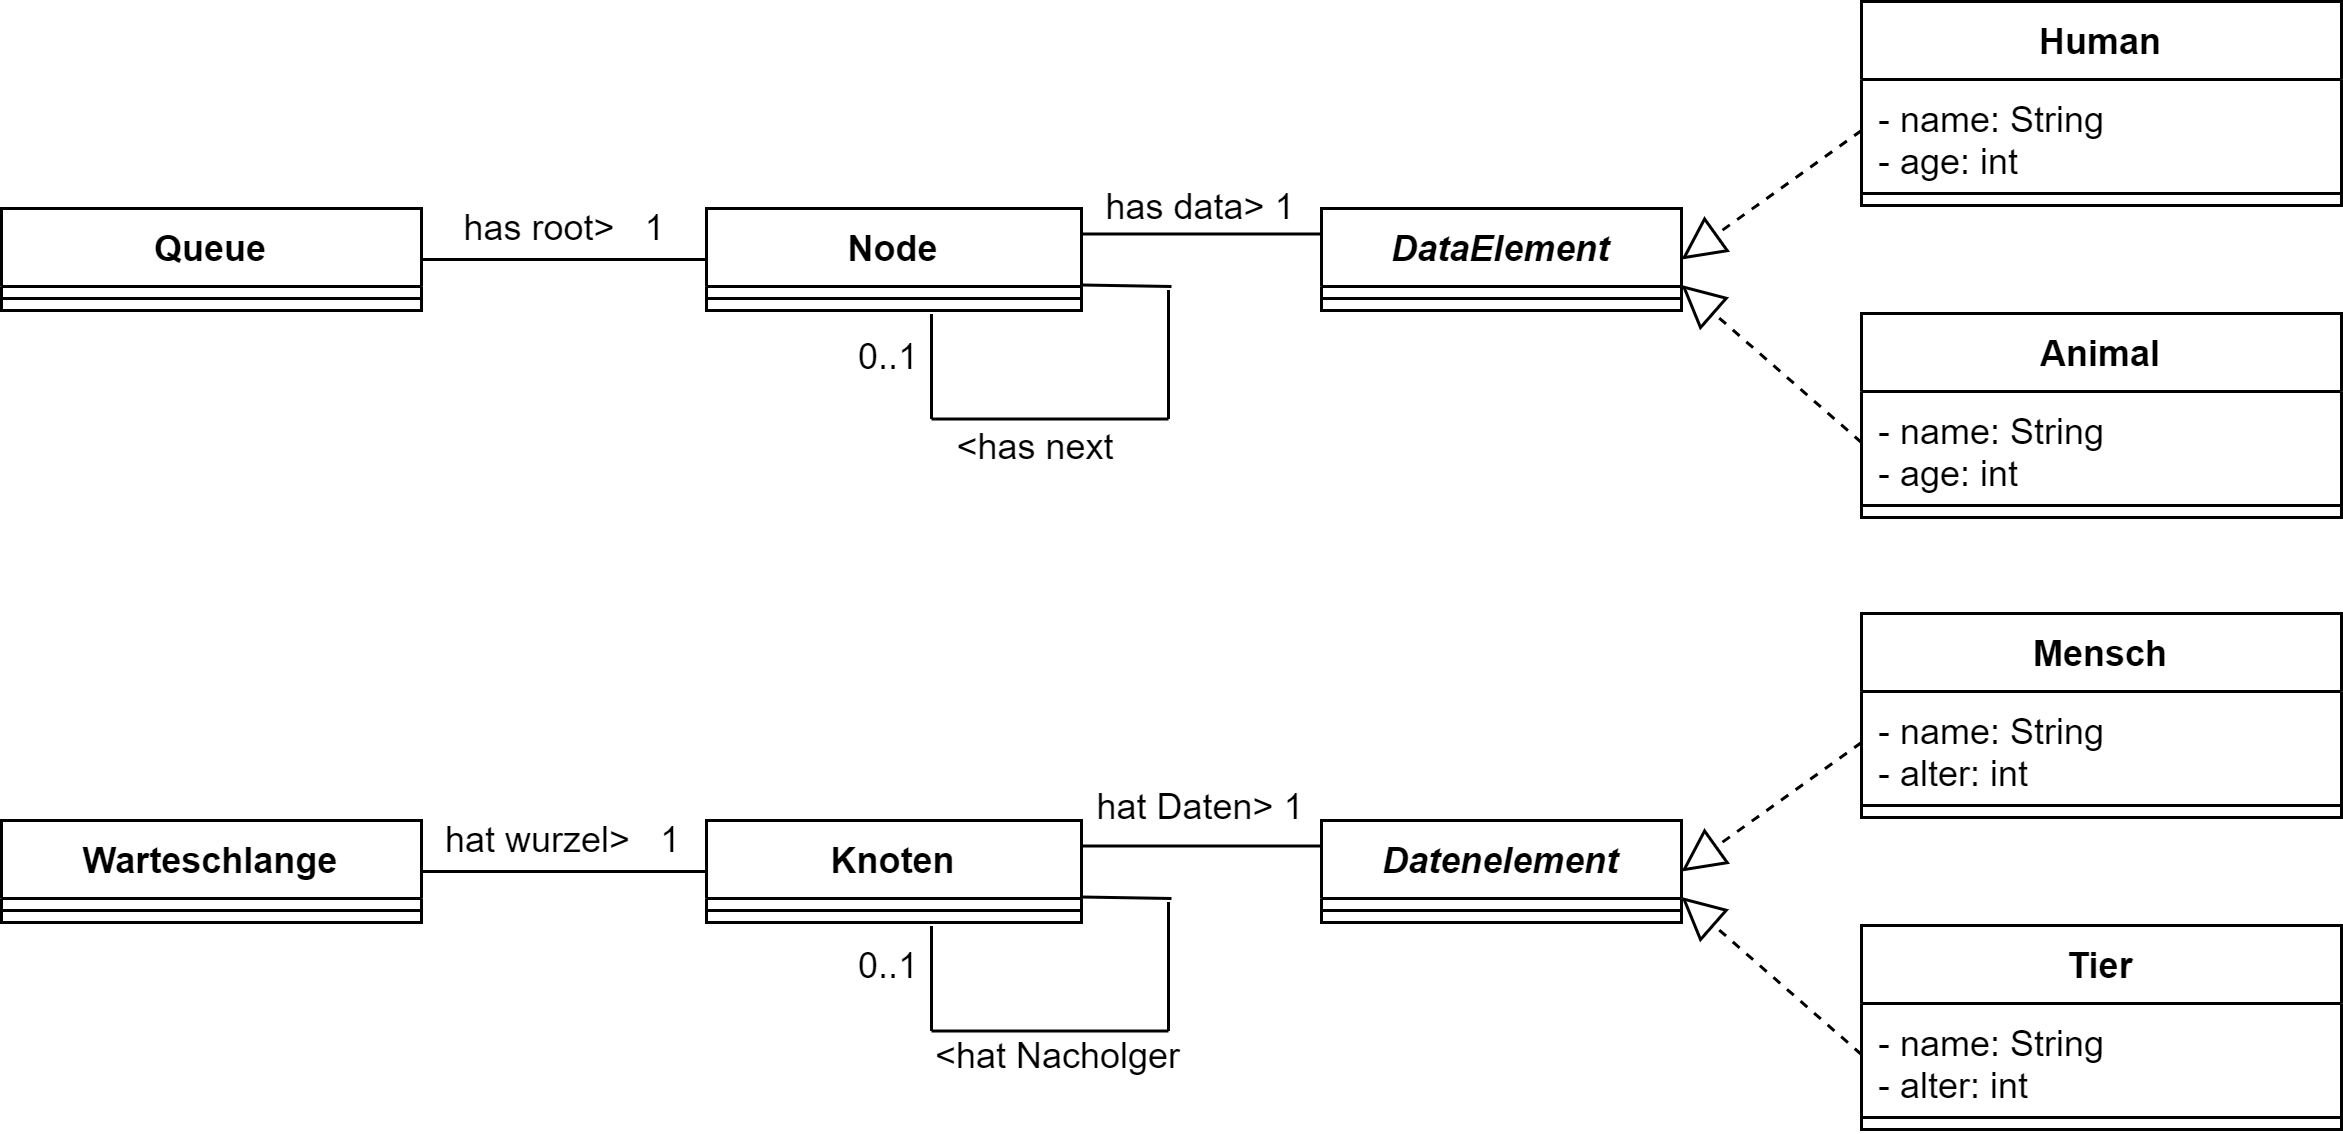

The diagram above was exported from draw.io. Its source (the exported page's mxGraphModel, read from the mxfile embedded in the PNG):
<mxGraphModel dx="115" dy="99" grid="1" gridSize="10" guides="1" tooltips="1" connect="1" arrows="1" fold="1" page="1" pageScale="1" pageWidth="827" pageHeight="1169" math="0" shadow="0">
  <root>
    <mxCell id="0" />
    <mxCell id="1" parent="0" />
    <mxCell id="2" value="Queue" style="swimlane;fontStyle=1;align=center;verticalAlign=top;childLayout=stackLayout;horizontal=1;startSize=26;horizontalStack=0;resizeParent=1;resizeParentMax=0;resizeLast=0;collapsible=1;marginBottom=0;" parent="1" vertex="1">
      <mxGeometry x="40" y="75" width="140" height="34" as="geometry" />
    </mxCell>
    <mxCell id="4" value="" style="line;strokeWidth=1;fillColor=none;align=left;verticalAlign=middle;spacingTop=-1;spacingLeft=3;spacingRight=3;rotatable=0;labelPosition=right;points=[];portConstraint=eastwest;" parent="2" vertex="1">
      <mxGeometry y="26" width="140" height="8" as="geometry" />
    </mxCell>
    <mxCell id="6" value="Node" style="swimlane;fontStyle=1;align=center;verticalAlign=top;childLayout=stackLayout;horizontal=1;startSize=26;horizontalStack=0;resizeParent=1;resizeParentMax=0;resizeLast=0;collapsible=1;marginBottom=0;" parent="1" vertex="1">
      <mxGeometry x="275" y="75" width="125" height="34" as="geometry" />
    </mxCell>
    <mxCell id="8" value="" style="line;strokeWidth=1;fillColor=none;align=left;verticalAlign=middle;spacingTop=-1;spacingLeft=3;spacingRight=3;rotatable=0;labelPosition=right;points=[];portConstraint=eastwest;" parent="6" vertex="1">
      <mxGeometry y="26" width="125" height="8" as="geometry" />
    </mxCell>
    <mxCell id="16" value="Human" style="swimlane;fontStyle=1;align=center;verticalAlign=top;childLayout=stackLayout;horizontal=1;startSize=26;horizontalStack=0;resizeParent=1;resizeParentMax=0;resizeLast=0;collapsible=1;marginBottom=0;" parent="1" vertex="1">
      <mxGeometry x="660" y="6" width="160" height="68" as="geometry" />
    </mxCell>
    <mxCell id="17" value="- name: String&#10;- age: int" style="text;strokeColor=none;fillColor=none;align=left;verticalAlign=top;spacingLeft=4;spacingRight=4;overflow=hidden;rotatable=0;points=[[0,0.5],[1,0.5]];portConstraint=eastwest;" parent="16" vertex="1">
      <mxGeometry y="26" width="160" height="34" as="geometry" />
    </mxCell>
    <mxCell id="18" value="" style="line;strokeWidth=1;fillColor=none;align=left;verticalAlign=middle;spacingTop=-1;spacingLeft=3;spacingRight=3;rotatable=0;labelPosition=right;points=[];portConstraint=eastwest;" parent="16" vertex="1">
      <mxGeometry y="60" width="160" height="8" as="geometry" />
    </mxCell>
    <mxCell id="20" value="" style="endArrow=none;html=1;exitX=1;exitY=0.5;exitDx=0;exitDy=0;entryX=0;entryY=0.5;entryDx=0;entryDy=0;endFill=0;" parent="1" source="2" target="6" edge="1">
      <mxGeometry width="50" height="50" relative="1" as="geometry">
        <mxPoint x="360" y="245" as="sourcePoint" />
        <mxPoint x="410" y="195" as="targetPoint" />
      </mxGeometry>
    </mxCell>
    <mxCell id="22" value="" style="endArrow=none;html=1;exitX=1;exitY=0.75;exitDx=0;exitDy=0;" parent="1" source="6" edge="1">
      <mxGeometry width="50" height="50" relative="1" as="geometry">
        <mxPoint x="410" y="65" as="sourcePoint" />
        <mxPoint x="430" y="101" as="targetPoint" />
      </mxGeometry>
    </mxCell>
    <mxCell id="23" value="" style="endArrow=none;html=1;" parent="1" edge="1">
      <mxGeometry width="50" height="50" relative="1" as="geometry">
        <mxPoint x="429" y="145.17000000000002" as="sourcePoint" />
        <mxPoint x="429" y="102.17" as="targetPoint" />
      </mxGeometry>
    </mxCell>
    <mxCell id="24" value="" style="endArrow=none;html=1;" parent="1" edge="1">
      <mxGeometry width="50" height="50" relative="1" as="geometry">
        <mxPoint x="350" y="145.17000000000002" as="sourcePoint" />
        <mxPoint x="429" y="145.17000000000002" as="targetPoint" />
      </mxGeometry>
    </mxCell>
    <mxCell id="25" value="" style="endArrow=none;html=1;endFill=0;" parent="1" edge="1">
      <mxGeometry width="50" height="50" relative="1" as="geometry">
        <mxPoint x="350" y="145.17000000000002" as="sourcePoint" />
        <mxPoint x="350" y="110.17" as="targetPoint" />
      </mxGeometry>
    </mxCell>
    <mxCell id="26" value="has root&amp;gt;&amp;nbsp; &amp;nbsp;1" style="text;html=1;strokeColor=none;fillColor=none;align=center;verticalAlign=middle;whiteSpace=wrap;rounded=0;" parent="1" vertex="1">
      <mxGeometry x="188" y="67" width="80" height="30" as="geometry" />
    </mxCell>
    <mxCell id="27" value="has data&amp;gt; 1" style="text;html=1;strokeColor=none;fillColor=none;align=center;verticalAlign=middle;whiteSpace=wrap;rounded=0;" parent="1" vertex="1">
      <mxGeometry x="400" y="60" width="80" height="30" as="geometry" />
    </mxCell>
    <mxCell id="28" value="&amp;lt;has next" style="text;html=1;strokeColor=none;fillColor=none;align=center;verticalAlign=middle;whiteSpace=wrap;rounded=0;" parent="1" vertex="1">
      <mxGeometry x="345" y="140" width="80" height="30" as="geometry" />
    </mxCell>
    <mxCell id="29" value="0..1" style="text;html=1;strokeColor=none;fillColor=none;align=center;verticalAlign=middle;whiteSpace=wrap;rounded=0;" parent="1" vertex="1">
      <mxGeometry x="295.5" y="110" width="80" height="30" as="geometry" />
    </mxCell>
    <mxCell id="51" value="DataElement" style="swimlane;fontStyle=3;align=center;verticalAlign=top;childLayout=stackLayout;horizontal=1;startSize=26;horizontalStack=0;resizeParent=1;resizeParentMax=0;resizeLast=0;collapsible=1;marginBottom=0;" parent="1" vertex="1">
      <mxGeometry x="480" y="75" width="120" height="34" as="geometry" />
    </mxCell>
    <mxCell id="53" value="" style="line;strokeWidth=1;fillColor=none;align=left;verticalAlign=middle;spacingTop=-1;spacingLeft=3;spacingRight=3;rotatable=0;labelPosition=right;points=[];portConstraint=eastwest;" parent="51" vertex="1">
      <mxGeometry y="26" width="120" height="8" as="geometry" />
    </mxCell>
    <mxCell id="55" value="" style="endArrow=none;html=1;exitX=1;exitY=0.25;exitDx=0;exitDy=0;entryX=0;entryY=0.25;entryDx=0;entryDy=0;endFill=0;" parent="1" source="6" target="51" edge="1">
      <mxGeometry width="50" height="50" relative="1" as="geometry">
        <mxPoint x="360" y="215" as="sourcePoint" />
        <mxPoint x="410" y="165" as="targetPoint" />
      </mxGeometry>
    </mxCell>
    <mxCell id="58" value="Animal" style="swimlane;fontStyle=1;align=center;verticalAlign=top;childLayout=stackLayout;horizontal=1;startSize=26;horizontalStack=0;resizeParent=1;resizeParentMax=0;resizeLast=0;collapsible=1;marginBottom=0;" parent="1" vertex="1">
      <mxGeometry x="660" y="110" width="160" height="68" as="geometry" />
    </mxCell>
    <mxCell id="59" value="- name: String&#10;- age: int" style="text;strokeColor=none;fillColor=none;align=left;verticalAlign=top;spacingLeft=4;spacingRight=4;overflow=hidden;rotatable=0;points=[[0,0.5],[1,0.5]];portConstraint=eastwest;" parent="58" vertex="1">
      <mxGeometry y="26" width="160" height="34" as="geometry" />
    </mxCell>
    <mxCell id="60" value="" style="line;strokeWidth=1;fillColor=none;align=left;verticalAlign=middle;spacingTop=-1;spacingLeft=3;spacingRight=3;rotatable=0;labelPosition=right;points=[];portConstraint=eastwest;" parent="58" vertex="1">
      <mxGeometry y="60" width="160" height="8" as="geometry" />
    </mxCell>
    <mxCell id="61" value="" style="endArrow=block;dashed=1;endFill=0;endSize=12;html=1;exitX=0;exitY=0.5;exitDx=0;exitDy=0;entryX=1;entryY=0.5;entryDx=0;entryDy=0;" parent="1" source="17" target="51" edge="1">
      <mxGeometry width="160" relative="1" as="geometry">
        <mxPoint x="540" y="170" as="sourcePoint" />
        <mxPoint x="700" y="170" as="targetPoint" />
      </mxGeometry>
    </mxCell>
    <mxCell id="62" value="" style="endArrow=block;dashed=1;endFill=0;endSize=12;html=1;exitX=0;exitY=0.5;exitDx=0;exitDy=0;entryX=1;entryY=0.75;entryDx=0;entryDy=0;" parent="1" source="59" target="51" edge="1">
      <mxGeometry width="160" relative="1" as="geometry">
        <mxPoint x="550" y="200" as="sourcePoint" />
        <mxPoint x="710" y="200" as="targetPoint" />
      </mxGeometry>
    </mxCell>
    <mxCell id="63" value="Warteschlange" style="swimlane;fontStyle=1;align=center;verticalAlign=top;childLayout=stackLayout;horizontal=1;startSize=26;horizontalStack=0;resizeParent=1;resizeParentMax=0;resizeLast=0;collapsible=1;marginBottom=0;" parent="1" vertex="1">
      <mxGeometry x="40" y="279" width="140" height="34" as="geometry" />
    </mxCell>
    <mxCell id="64" value="" style="line;strokeWidth=1;fillColor=none;align=left;verticalAlign=middle;spacingTop=-1;spacingLeft=3;spacingRight=3;rotatable=0;labelPosition=right;points=[];portConstraint=eastwest;" parent="63" vertex="1">
      <mxGeometry y="26" width="140" height="8" as="geometry" />
    </mxCell>
    <mxCell id="65" value="Knoten" style="swimlane;fontStyle=1;align=center;verticalAlign=top;childLayout=stackLayout;horizontal=1;startSize=26;horizontalStack=0;resizeParent=1;resizeParentMax=0;resizeLast=0;collapsible=1;marginBottom=0;" parent="1" vertex="1">
      <mxGeometry x="275" y="279" width="125" height="34" as="geometry" />
    </mxCell>
    <mxCell id="66" value="" style="line;strokeWidth=1;fillColor=none;align=left;verticalAlign=middle;spacingTop=-1;spacingLeft=3;spacingRight=3;rotatable=0;labelPosition=right;points=[];portConstraint=eastwest;" parent="65" vertex="1">
      <mxGeometry y="26" width="125" height="8" as="geometry" />
    </mxCell>
    <mxCell id="67" value="Mensch" style="swimlane;fontStyle=1;align=center;verticalAlign=top;childLayout=stackLayout;horizontal=1;startSize=26;horizontalStack=0;resizeParent=1;resizeParentMax=0;resizeLast=0;collapsible=1;marginBottom=0;" parent="1" vertex="1">
      <mxGeometry x="660" y="210" width="160" height="68" as="geometry" />
    </mxCell>
    <mxCell id="68" value="- name: String&#10;- alter: int" style="text;strokeColor=none;fillColor=none;align=left;verticalAlign=top;spacingLeft=4;spacingRight=4;overflow=hidden;rotatable=0;points=[[0,0.5],[1,0.5]];portConstraint=eastwest;" parent="67" vertex="1">
      <mxGeometry y="26" width="160" height="34" as="geometry" />
    </mxCell>
    <mxCell id="69" value="" style="line;strokeWidth=1;fillColor=none;align=left;verticalAlign=middle;spacingTop=-1;spacingLeft=3;spacingRight=3;rotatable=0;labelPosition=right;points=[];portConstraint=eastwest;" parent="67" vertex="1">
      <mxGeometry y="60" width="160" height="8" as="geometry" />
    </mxCell>
    <mxCell id="70" value="" style="endArrow=none;html=1;exitX=1;exitY=0.5;exitDx=0;exitDy=0;entryX=0;entryY=0.5;entryDx=0;entryDy=0;endFill=0;" parent="1" source="63" target="65" edge="1">
      <mxGeometry width="50" height="50" relative="1" as="geometry">
        <mxPoint x="360" y="449" as="sourcePoint" />
        <mxPoint x="410" y="399" as="targetPoint" />
      </mxGeometry>
    </mxCell>
    <mxCell id="71" value="" style="endArrow=none;html=1;exitX=1;exitY=0.75;exitDx=0;exitDy=0;" parent="1" source="65" edge="1">
      <mxGeometry width="50" height="50" relative="1" as="geometry">
        <mxPoint x="410" y="269" as="sourcePoint" />
        <mxPoint x="430" y="305" as="targetPoint" />
      </mxGeometry>
    </mxCell>
    <mxCell id="72" value="" style="endArrow=none;html=1;" parent="1" edge="1">
      <mxGeometry width="50" height="50" relative="1" as="geometry">
        <mxPoint x="429" y="349.1700000000001" as="sourcePoint" />
        <mxPoint x="429" y="306.1700000000001" as="targetPoint" />
      </mxGeometry>
    </mxCell>
    <mxCell id="73" value="" style="endArrow=none;html=1;" parent="1" edge="1">
      <mxGeometry width="50" height="50" relative="1" as="geometry">
        <mxPoint x="350" y="349.1700000000001" as="sourcePoint" />
        <mxPoint x="429" y="349.1700000000001" as="targetPoint" />
      </mxGeometry>
    </mxCell>
    <mxCell id="74" value="" style="endArrow=none;html=1;endFill=0;" parent="1" edge="1">
      <mxGeometry width="50" height="50" relative="1" as="geometry">
        <mxPoint x="350" y="349.1700000000001" as="sourcePoint" />
        <mxPoint x="350" y="314.1700000000001" as="targetPoint" />
      </mxGeometry>
    </mxCell>
    <mxCell id="75" value="hat wurzel&amp;gt;&amp;nbsp; &amp;nbsp;1" style="text;html=1;strokeColor=none;fillColor=none;align=center;verticalAlign=middle;whiteSpace=wrap;rounded=0;" parent="1" vertex="1">
      <mxGeometry x="180" y="271" width="95" height="30" as="geometry" />
    </mxCell>
    <mxCell id="76" value="hat Daten&amp;gt; 1" style="text;html=1;strokeColor=none;fillColor=none;align=center;verticalAlign=middle;whiteSpace=wrap;rounded=0;" parent="1" vertex="1">
      <mxGeometry x="400" y="260" width="80" height="30" as="geometry" />
    </mxCell>
    <mxCell id="77" value="&amp;lt;hat Nacholger" style="text;html=1;strokeColor=none;fillColor=none;align=center;verticalAlign=middle;whiteSpace=wrap;rounded=0;" parent="1" vertex="1">
      <mxGeometry x="345" y="343" width="95" height="30" as="geometry" />
    </mxCell>
    <mxCell id="78" value="0..1" style="text;html=1;strokeColor=none;fillColor=none;align=center;verticalAlign=middle;whiteSpace=wrap;rounded=0;" parent="1" vertex="1">
      <mxGeometry x="295.5" y="313" width="80" height="30" as="geometry" />
    </mxCell>
    <mxCell id="79" value="Datenelement" style="swimlane;fontStyle=3;align=center;verticalAlign=top;childLayout=stackLayout;horizontal=1;startSize=26;horizontalStack=0;resizeParent=1;resizeParentMax=0;resizeLast=0;collapsible=1;marginBottom=0;" parent="1" vertex="1">
      <mxGeometry x="480" y="279" width="120" height="34" as="geometry" />
    </mxCell>
    <mxCell id="80" value="" style="line;strokeWidth=1;fillColor=none;align=left;verticalAlign=middle;spacingTop=-1;spacingLeft=3;spacingRight=3;rotatable=0;labelPosition=right;points=[];portConstraint=eastwest;" parent="79" vertex="1">
      <mxGeometry y="26" width="120" height="8" as="geometry" />
    </mxCell>
    <mxCell id="81" value="" style="endArrow=none;html=1;exitX=1;exitY=0.25;exitDx=0;exitDy=0;entryX=0;entryY=0.25;entryDx=0;entryDy=0;endFill=0;" parent="1" source="65" target="79" edge="1">
      <mxGeometry width="50" height="50" relative="1" as="geometry">
        <mxPoint x="360" y="419" as="sourcePoint" />
        <mxPoint x="410" y="369" as="targetPoint" />
      </mxGeometry>
    </mxCell>
    <mxCell id="82" value="Tier" style="swimlane;fontStyle=1;align=center;verticalAlign=top;childLayout=stackLayout;horizontal=1;startSize=26;horizontalStack=0;resizeParent=1;resizeParentMax=0;resizeLast=0;collapsible=1;marginBottom=0;" parent="1" vertex="1">
      <mxGeometry x="660" y="314" width="160" height="68" as="geometry" />
    </mxCell>
    <mxCell id="83" value="- name: String&#10;- alter: int" style="text;strokeColor=none;fillColor=none;align=left;verticalAlign=top;spacingLeft=4;spacingRight=4;overflow=hidden;rotatable=0;points=[[0,0.5],[1,0.5]];portConstraint=eastwest;" parent="82" vertex="1">
      <mxGeometry y="26" width="160" height="34" as="geometry" />
    </mxCell>
    <mxCell id="84" value="" style="line;strokeWidth=1;fillColor=none;align=left;verticalAlign=middle;spacingTop=-1;spacingLeft=3;spacingRight=3;rotatable=0;labelPosition=right;points=[];portConstraint=eastwest;" parent="82" vertex="1">
      <mxGeometry y="60" width="160" height="8" as="geometry" />
    </mxCell>
    <mxCell id="85" value="" style="endArrow=block;dashed=1;endFill=0;endSize=12;html=1;exitX=0;exitY=0.5;exitDx=0;exitDy=0;entryX=1;entryY=0.5;entryDx=0;entryDy=0;" parent="1" source="68" target="79" edge="1">
      <mxGeometry width="160" relative="1" as="geometry">
        <mxPoint x="540" y="374" as="sourcePoint" />
        <mxPoint x="700" y="374" as="targetPoint" />
      </mxGeometry>
    </mxCell>
    <mxCell id="86" value="" style="endArrow=block;dashed=1;endFill=0;endSize=12;html=1;exitX=0;exitY=0.5;exitDx=0;exitDy=0;entryX=1;entryY=0.75;entryDx=0;entryDy=0;" parent="1" source="83" target="79" edge="1">
      <mxGeometry width="160" relative="1" as="geometry">
        <mxPoint x="550" y="404" as="sourcePoint" />
        <mxPoint x="710" y="404" as="targetPoint" />
      </mxGeometry>
    </mxCell>
  </root>
</mxGraphModel>